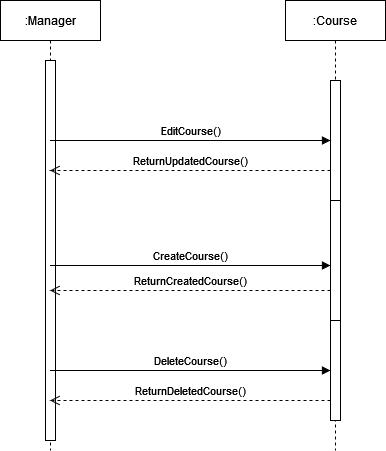

The diagram above was exported from draw.io. Its source (the exported page's mxGraphModel, read from the mxfile embedded in the PNG):
<mxGraphModel dx="1050" dy="517" grid="1" gridSize="10" guides="1" tooltips="1" connect="1" arrows="1" fold="1" page="1" pageScale="1" pageWidth="850" pageHeight="1100" math="0" shadow="0">
  <root>
    <mxCell id="0" />
    <mxCell id="1" parent="0" />
    <mxCell id="aM9ryv3xv72pqoxQDRHE-1" value=":Manager" style="shape=umlLifeline;perimeter=lifelinePerimeter;whiteSpace=wrap;html=1;container=0;dropTarget=0;collapsible=0;recursiveResize=0;outlineConnect=0;portConstraint=eastwest;newEdgeStyle={&quot;edgeStyle&quot;:&quot;elbowEdgeStyle&quot;,&quot;elbow&quot;:&quot;vertical&quot;,&quot;curved&quot;:0,&quot;rounded&quot;:0};" parent="1" vertex="1">
      <mxGeometry x="40" y="40" width="100" height="450" as="geometry" />
    </mxCell>
    <mxCell id="QmWmc-6bHV4_UAnjwoqU-60" style="edgeStyle=elbowEdgeStyle;rounded=0;orthogonalLoop=1;jettySize=auto;html=1;elbow=vertical;curved=0;" parent="aM9ryv3xv72pqoxQDRHE-1" source="QmWmc-6bHV4_UAnjwoqU-26" target="aM9ryv3xv72pqoxQDRHE-1" edge="1">
      <mxGeometry relative="1" as="geometry" />
    </mxCell>
    <mxCell id="QmWmc-6bHV4_UAnjwoqU-26" value="" style="html=1;points=[];perimeter=orthogonalPerimeter;outlineConnect=0;targetShapes=umlLifeline;portConstraint=eastwest;newEdgeStyle={&quot;edgeStyle&quot;:&quot;elbowEdgeStyle&quot;,&quot;elbow&quot;:&quot;vertical&quot;,&quot;curved&quot;:0,&quot;rounded&quot;:0};" parent="aM9ryv3xv72pqoxQDRHE-1" vertex="1">
      <mxGeometry x="45" y="60" width="10" height="380" as="geometry" />
    </mxCell>
    <mxCell id="QmWmc-6bHV4_UAnjwoqU-25" value=":Course" style="shape=umlLifeline;perimeter=lifelinePerimeter;whiteSpace=wrap;html=1;container=1;dropTarget=0;collapsible=0;recursiveResize=0;outlineConnect=0;portConstraint=eastwest;newEdgeStyle={&quot;edgeStyle&quot;:&quot;elbowEdgeStyle&quot;,&quot;elbow&quot;:&quot;vertical&quot;,&quot;curved&quot;:0,&quot;rounded&quot;:0};" parent="1" vertex="1">
      <mxGeometry x="325" y="40" width="100" height="450" as="geometry" />
    </mxCell>
    <mxCell id="QmWmc-6bHV4_UAnjwoqU-38" value="" style="html=1;points=[];perimeter=orthogonalPerimeter;outlineConnect=0;targetShapes=umlLifeline;portConstraint=eastwest;newEdgeStyle={&quot;edgeStyle&quot;:&quot;elbowEdgeStyle&quot;,&quot;elbow&quot;:&quot;vertical&quot;,&quot;curved&quot;:0,&quot;rounded&quot;:0};" parent="QmWmc-6bHV4_UAnjwoqU-25" vertex="1">
      <mxGeometry x="45" y="80" width="10" height="120" as="geometry" />
    </mxCell>
    <mxCell id="QmWmc-6bHV4_UAnjwoqU-41" value="" style="html=1;points=[];perimeter=orthogonalPerimeter;outlineConnect=0;targetShapes=umlLifeline;portConstraint=eastwest;newEdgeStyle={&quot;edgeStyle&quot;:&quot;elbowEdgeStyle&quot;,&quot;elbow&quot;:&quot;vertical&quot;,&quot;curved&quot;:0,&quot;rounded&quot;:0};" parent="QmWmc-6bHV4_UAnjwoqU-25" vertex="1">
      <mxGeometry x="45" y="200" width="10" height="130" as="geometry" />
    </mxCell>
    <mxCell id="QmWmc-6bHV4_UAnjwoqU-55" value="" style="html=1;points=[];perimeter=orthogonalPerimeter;outlineConnect=0;targetShapes=umlLifeline;portConstraint=eastwest;newEdgeStyle={&quot;edgeStyle&quot;:&quot;elbowEdgeStyle&quot;,&quot;elbow&quot;:&quot;vertical&quot;,&quot;curved&quot;:0,&quot;rounded&quot;:0};" parent="QmWmc-6bHV4_UAnjwoqU-25" vertex="1">
      <mxGeometry x="45" y="320" width="10" height="80" as="geometry" />
    </mxCell>
    <mxCell id="QmWmc-6bHV4_UAnjwoqU-52" value="" style="html=1;points=[];perimeter=orthogonalPerimeter;outlineConnect=0;targetShapes=umlLifeline;portConstraint=eastwest;newEdgeStyle={&quot;edgeStyle&quot;:&quot;elbowEdgeStyle&quot;,&quot;elbow&quot;:&quot;vertical&quot;,&quot;curved&quot;:0,&quot;rounded&quot;:0};" parent="QmWmc-6bHV4_UAnjwoqU-25" vertex="1">
      <mxGeometry x="45" y="320" width="10" height="100" as="geometry" />
    </mxCell>
    <mxCell id="QmWmc-6bHV4_UAnjwoqU-39" value="EditCourse()" style="html=1;verticalAlign=bottom;endArrow=block;edgeStyle=elbowEdgeStyle;elbow=vertical;curved=0;rounded=0;" parent="1" source="aM9ryv3xv72pqoxQDRHE-1" target="QmWmc-6bHV4_UAnjwoqU-38" edge="1">
      <mxGeometry relative="1" as="geometry">
        <mxPoint x="230" y="120" as="sourcePoint" />
        <mxPoint as="offset" />
      </mxGeometry>
    </mxCell>
    <mxCell id="QmWmc-6bHV4_UAnjwoqU-40" value="ReturnUpdatedCourse()" style="html=1;verticalAlign=bottom;endArrow=open;dashed=1;endSize=8;edgeStyle=elbowEdgeStyle;elbow=vertical;curved=0;rounded=0;" parent="1" source="QmWmc-6bHV4_UAnjwoqU-38" target="aM9ryv3xv72pqoxQDRHE-1" edge="1">
      <mxGeometry relative="1" as="geometry">
        <mxPoint x="230" y="195" as="targetPoint" />
        <Array as="points">
          <mxPoint x="160" y="210" />
        </Array>
      </mxGeometry>
    </mxCell>
    <mxCell id="QmWmc-6bHV4_UAnjwoqU-42" value="CreateCourse()" style="html=1;verticalAlign=bottom;endArrow=block;edgeStyle=elbowEdgeStyle;elbow=vertical;curved=0;rounded=0;" parent="1" source="aM9ryv3xv72pqoxQDRHE-1" target="QmWmc-6bHV4_UAnjwoqU-41" edge="1">
      <mxGeometry relative="1" as="geometry">
        <mxPoint x="230" y="240" as="sourcePoint" />
      </mxGeometry>
    </mxCell>
    <mxCell id="QmWmc-6bHV4_UAnjwoqU-43" value="ReturnCreatedCourse()" style="html=1;verticalAlign=bottom;endArrow=open;dashed=1;endSize=8;edgeStyle=elbowEdgeStyle;elbow=vertical;curved=0;rounded=0;" parent="1" source="QmWmc-6bHV4_UAnjwoqU-41" target="aM9ryv3xv72pqoxQDRHE-1" edge="1">
      <mxGeometry relative="1" as="geometry">
        <mxPoint x="230" y="315" as="targetPoint" />
        <Array as="points">
          <mxPoint x="190" y="330" />
        </Array>
      </mxGeometry>
    </mxCell>
    <mxCell id="QmWmc-6bHV4_UAnjwoqU-53" value="DeleteCourse()" style="html=1;verticalAlign=bottom;endArrow=block;edgeStyle=elbowEdgeStyle;elbow=vertical;curved=0;rounded=0;" parent="1" source="aM9ryv3xv72pqoxQDRHE-1" target="QmWmc-6bHV4_UAnjwoqU-52" edge="1">
      <mxGeometry relative="1" as="geometry">
        <mxPoint x="230" y="360" as="sourcePoint" />
      </mxGeometry>
    </mxCell>
    <mxCell id="QmWmc-6bHV4_UAnjwoqU-54" value="ReturnDeletedCourse()" style="html=1;verticalAlign=bottom;endArrow=open;dashed=1;endSize=8;edgeStyle=elbowEdgeStyle;elbow=vertical;curved=0;rounded=0;" parent="1" source="QmWmc-6bHV4_UAnjwoqU-52" target="aM9ryv3xv72pqoxQDRHE-1" edge="1">
      <mxGeometry relative="1" as="geometry">
        <mxPoint x="230" y="435" as="targetPoint" />
        <Array as="points">
          <mxPoint x="170" y="440" />
        </Array>
      </mxGeometry>
    </mxCell>
  </root>
</mxGraphModel>